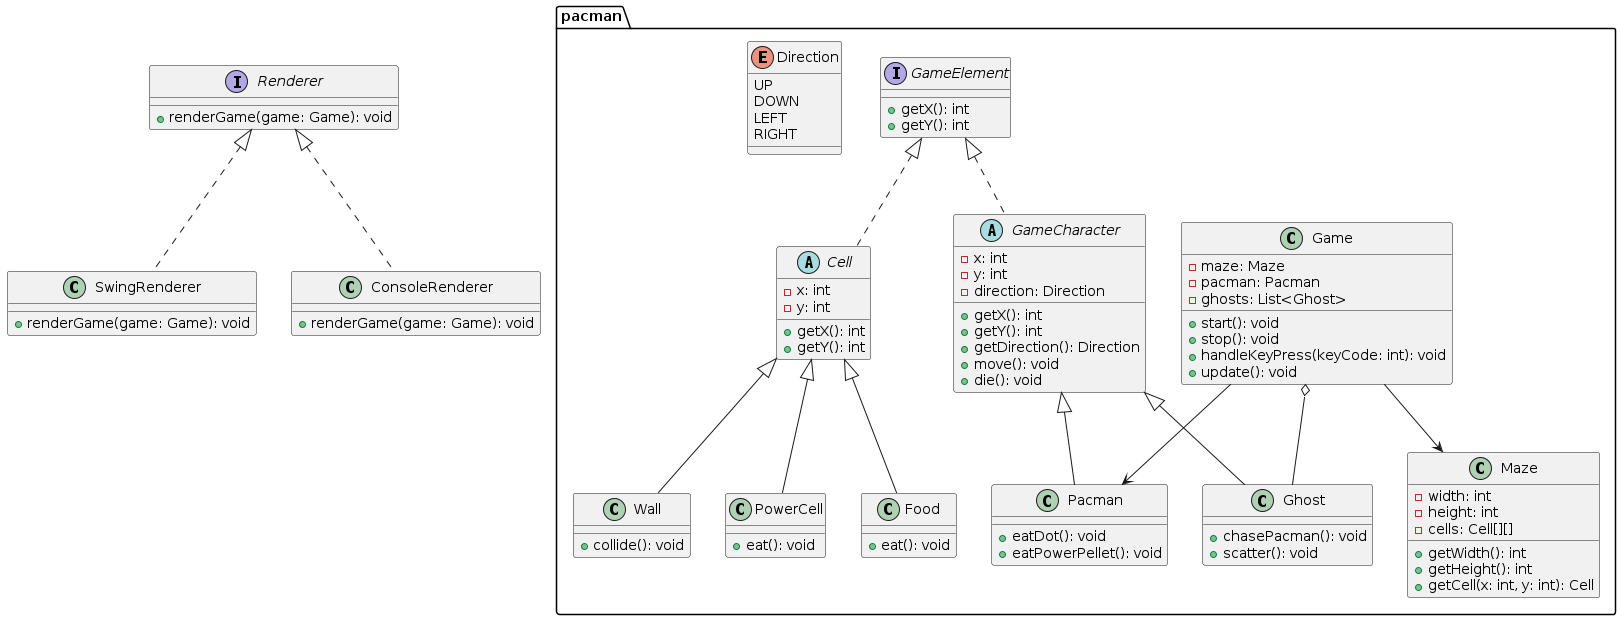

The diagram above was rendered by PlantUML. Its source (embedded in the PNG):
@startuml
package pacman {
  class Game {
    - maze: Maze
    - pacman: Pacman
    - ghosts: List<Ghost>
    + start(): void
    + stop(): void
    + handleKeyPress(keyCode: int): void
    + update(): void
  }
  class Maze {
    - width: int
    - height: int
    - cells: Cell[][]
    + getWidth(): int
    + getHeight(): int
    + getCell(x: int, y: int): Cell
  }
  abstract class Cell implements GameElement{
    - x: int
    - y: int
    + getX(): int
    + getY(): int
  }
  class Food {
    + eat(): void
  }
  class Wall {
    + collide(): void
  }
  class PowerCell {
    + eat(): void
  }
  abstract class GameCharacter implements GameElement {
    - x: int
    - y: int
    - direction: Direction
    + getX(): int
    + getY(): int
    + getDirection(): Direction
    + move(): void
    + die(): void
  }
  class Pacman {
    + eatDot(): void
    + eatPowerPellet(): void
  }
  class Ghost {
    + chasePacman(): void
    + scatter(): void
  }
  enum Direction {
    UP
    DOWN
    LEFT
    RIGHT
  }
  interface GameElement {
    + getX(): int
    + getY(): int
  }
  GameCharacter <|-- Pacman
  GameCharacter <|-- Ghost
  Game --> Maze
  Game --> Pacman
  Game o-- Ghost
  Cell <|-- Food
  Cell <|-- Wall
  Cell <|-- PowerCell
}
interface Renderer {
  + renderGame(game: Game): void
}
class SwingRenderer{
  + renderGame(game: Game): void
}
class ConsoleRenderer{
  + renderGame(game: Game): void
}
Renderer <|.. SwingRenderer
Renderer <|.. ConsoleRenderer
@enduml